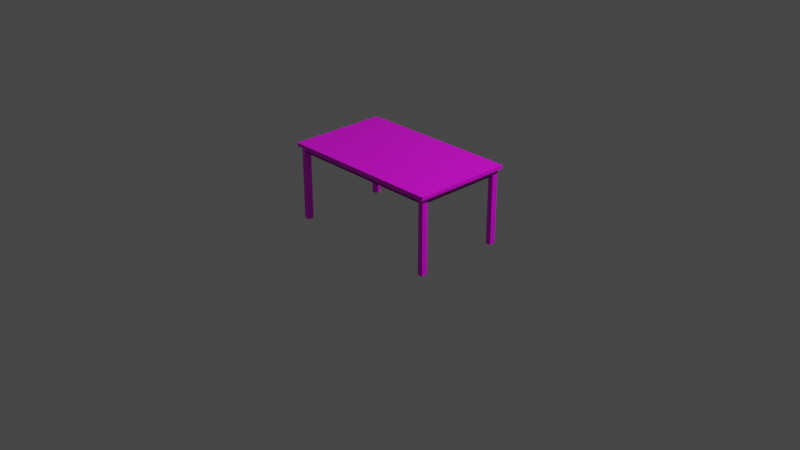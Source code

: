 # Source: table.blend  (saved by Blender 3.1.7; exported with 4.5.12 LTS)
import bpy
from mathutils import Matrix  # noqa: F401  (used for matrix-valued properties, if any)

bpy.ops.wm.read_factory_settings(use_empty=True)
scene = bpy.context.scene
scene.name = 'Scene'

# ---- collections
col_collection = bpy.data.collections.new('Collection'); scene.collection.children.link(col_collection)

# ---- images (referenced by path relative to the original .blend; pixels are not part of the script)
import os
ASSET_DIR = os.environ.get("B2B_ASSET_DIR", "")  # directory of the original .blend (textures are referenced by path, not embedded)
HERE = os.path.dirname(os.path.abspath(__file__))  # packed textures are extracted next to this script under _unpacked/

def load_image(name, relpath, width, height, colorspace="sRGB"):
    """Load a texture the original file referenced (path relative to the .blend, or extracted next to this script)."""
    p = next((c for c in (os.path.join(HERE, relpath), os.path.join(ASSET_DIR, relpath)) if relpath and os.path.exists(c)), "")
    if p:
        img = bpy.data.images.load(p, check_existing=True)
        img.name = name
    else:  # same state as the original file: an image datablock whose file is absent (Cycles renders it pink)
        img = bpy.data.images.new(name, width, height)
        img.source = "FILE"
        img.filepath = "//" + (relpath or name)
    img.colorspace_settings.name = colorspace
    return img
img_wood_jpg = load_image('wood.jpg', 'wood.jpg', 1024, 1024, 'sRGB')

# ---- materials (node trees are filled in below, after node groups)
mat_material = bpy.data.materials.new('Material')
mat_material.alpha_threshold = 0.0
mat_material.use_transparent_shadow = False
mat_material.line_color = (0.0, 0.0, 0.0, 1.0)

# ---- material node trees
mat_material.use_nodes = True; mat_material.node_tree.nodes.clear()
_N = mat_material.node_tree.nodes; _L = mat_material.node_tree.links
n0 = _N.new('ShaderNodeOutputMaterial'); n0.name = 'Material Output'; n0.location = (300, 300)
n1 = _N.new('ShaderNodeBsdfPrincipled'); n1.name = 'Principled BSDF'; n1.location = (10, 300)
n1.distribution = 'GGX'
n1.subsurface_method = 'RANDOM_WALK_SKIN'
n1.inputs[2].default_value = 0.4
n1.inputs[3].default_value = 1.45
n1.inputs[27].default_value = (0.0, 0.0, 0.0, 1.0)
n1.inputs[28].default_value = 1.0
n2 = _N.new('ShaderNodeTexImage'); n2.name = 'Image Texture'; n2.location = (-280, 260)
n2.image = img_wood_jpg
_L.new(n1.outputs[0], n0.inputs[0])
_L.new(n2.outputs[0], n1.inputs[0])
n0.is_active_output = True

# ---- world
world_world = bpy.data.worlds.new('World'); scene.world = world_world
world_world.use_nodes = True; world_world.node_tree.nodes.clear()
_N = world_world.node_tree.nodes; _L = world_world.node_tree.links
n0 = _N.new('ShaderNodeOutputWorld'); n0.name = 'World Output'; n0.location = (300, 300)
n1 = _N.new('ShaderNodeBackground'); n1.name = 'Background'; n1.location = (10, 300)
n1.inputs[0].default_value = (0.05088, 0.05088, 0.05088, 1.0)
_L.new(n1.outputs[0], n0.inputs[0])
n0.is_active_output = True
world_world.color = (0.05088, 0.05088, 0.05088)
world_world.use_sun_shadow = False
world_world.sun_shadow_jitter_overblur = 0.0

# ---- cameras
cam_camera = bpy.data.cameras.new('Camera')
cam_camera.clip_end = 100.0
cam_camera.ortho_scale = 7.314

# ---- lights
light_light = bpy.data.lights.new('Light', 'POINT')
light_light.transmission_factor = 0.0
light_light.energy = 1000.0
light_light.shadow_soft_size = 0.1
light_light.shadow_maximum_resolution = 0.006
light_light.use_absolute_resolution = True

# ---- meshes
me_table = bpy.data.meshes.new('table')
me_table.from_pydata([(1.832, 0.9145, 0.2548), (1.832, 0.9145, 0.2057), (1.832, -0.8855, 0.2548), (1.832, -0.8855, 0.2057), (-1.768, 0.9145, 0.2548), (-1.768, 0.9145, 0.2057), (-1.768, -0.8855, 0.2548), (-1.768, -0.8855, 0.2057), (1.772, 0.9145, 0.2057), (-1.708, 0.9145, 0.2057), (1.772, -0.8855, 0.2548), (-1.708, -0.8855, 0.2548), (-1.708, -0.8855, 0.2057), (1.772, -0.8855, 0.2057), (-1.708, 0.9145, 0.2548), (1.772, 0.9145, 0.2548), (1.714, 0.9145, 0.2057), (-1.65, 0.9145, 0.2057), (1.714, -0.8855, 0.2548), (-1.65, -0.8855, 0.2548), (-1.65, -0.8855, 0.2057), (1.714, -0.8855, 0.2057), (-1.65, 0.9145, 0.2548), (1.714, 0.9145, 0.2548), (-1.768, 0.8545, 0.2057), (-1.768, -0.8255, 0.2057), (1.832, 0.8545, 0.2548), (1.832, -0.8255, 0.2548), (-1.768, -0.8255, 0.2548), (-1.768, 0.8545, 0.2548), (1.832, -0.8255, 0.2057), (1.832, 0.8545, 0.2057), (-1.708, 0.8545, 0.2057), (-1.708, -0.8255, 0.2057), (1.772, 0.8545, 0.2057), (1.772, -0.8255, 0.2057), (1.772, 0.8545, 0.2548), (1.772, -0.8255, 0.2548), (-1.708, 0.8545, 0.2548), (-1.708, -0.8255, 0.2548), (1.714, 0.8545, 0.2548), (1.714, -0.8255, 0.2548), (-1.65, 0.8545, 0.2548), (-1.65, -0.8255, 0.2548), (-1.65, 0.8545, 0.2057), (-1.65, -0.8255, 0.2057), (1.714, 0.8545, 0.2057), (1.714, -0.8255, 0.2057), (-1.768, 0.7985, 0.2057), (-1.768, -0.7695, 0.2057), (1.832, 0.7985, 0.2548), (1.832, -0.7695, 0.2548), (-1.768, -0.7695, 0.2548), (-1.768, 0.7985, 0.2548), (1.832, -0.7695, 0.2057), (1.832, 0.7985, 0.2057), (-1.708, 0.7985, 0.2057), (-1.708, -0.7695, 0.2057), (1.772, 0.7985, 0.2057), (1.772, -0.7695, 0.2057), (1.772, 0.7985, 0.2548), (1.772, -0.7695, 0.2548), (-1.708, 0.7985, 0.2548), (-1.708, -0.7695, 0.2548), (1.714, 0.7985, 0.2548), (1.714, -0.7695, 0.2548), (-1.65, 0.7985, 0.2548), (-1.65, -0.7695, 0.2548), (-1.65, 0.7985, 0.2057), (1.714, 0.7985, 0.2057), (1.714, -0.7695, 0.2057), (-1.768, 0.7462, 0.2057), (-1.768, -0.7172, 0.2057), (1.832, 0.7462, 0.2548), (1.832, -0.7172, 0.2548), (-1.768, -0.7172, 0.2548), (-1.768, 0.7462, 0.2548), (1.832, -0.7172, 0.2057), (1.832, 0.7462, 0.2057), (-1.708, 0.7462, 0.2057), (-1.708, -0.7172, 0.2057), (1.772, 0.7462, 0.2057), (1.772, -0.7172, 0.2057), (1.772, 0.7462, 0.2548), (1.772, -0.7172, 0.2548), (-1.708, 0.7462, 0.2548), (-1.708, -0.7172, 0.2548), (1.714, 0.7462, 0.2548), (1.714, -0.7172, 0.2548), (-1.65, 0.7462, 0.2548), (-1.65, -0.7172, 0.2548), (-1.65, 0.7462, 0.2057), (-1.65, -0.7172, 0.2057), (1.714, 0.7462, 0.2057), (1.714, -0.7172, 0.2057), (1.658, 0.9145, 0.2057), (-1.594, 0.9145, 0.2057), (1.658, -0.8855, 0.2548), (-1.594, -0.8855, 0.2548), (-1.594, -0.8855, 0.2057), (1.658, -0.8855, 0.2057), (-1.594, 0.9145, 0.2548), (1.658, 0.9145, 0.2548), (1.658, 0.8545, 0.2057), (-1.594, 0.8545, 0.2057), (1.658, -0.8255, 0.2057), (-1.594, -0.8255, 0.2057), (-1.594, 0.8545, 0.2548), (1.658, 0.8545, 0.2548), (-1.594, -0.8255, 0.2548), (1.658, -0.8255, 0.2548), (-1.594, 0.7985, 0.2548), (1.658, 0.7985, 0.2548), (-1.594, -0.7695, 0.2548), (1.658, -0.7695, 0.2548), (1.658, 0.7985, 0.2057), (-1.594, 0.7985, 0.2057), (1.658, -0.7695, 0.2057), (-1.594, -0.7695, 0.2057), (1.658, 0.7462, 0.2057), (-1.594, 0.7462, 0.2057), (1.658, -0.7172, 0.2057), (-1.594, -0.7172, 0.2057), (-1.594, 0.7462, 0.2548), (1.658, 0.7462, 0.2548), (-1.594, -0.7172, 0.2548), (1.658, -0.7172, 0.2548), (-1.708, -0.7695, 0.2057), (-1.708, -0.8255, 0.2057), (1.772, -0.7695, 0.2057), (1.772, -0.8255, 0.2057), (-1.65, -0.8255, 0.2057), (1.714, -0.7695, 0.2057), (1.714, -0.8255, 0.2057), (-1.594, 0.8545, 0.2057), (-1.65, 0.8545, 0.2057), (-1.594, -0.8255, 0.2057), (-1.708, 0.8545, 0.2057), (1.772, 0.8545, 0.2057), (1.714, 0.8545, 0.2057), (-1.708, 0.7985, 0.2057), (-1.708, -0.7172, 0.2057), (1.772, 0.7985, 0.2057), (1.772, -0.7172, 0.2057), (-1.65, 0.7985, 0.2057), (-1.65, -0.7172, 0.2057), (1.714, 0.7985, 0.2057), (1.714, -0.7172, 0.2057), (-1.594, 0.7985, 0.2057), (-1.594, -0.7695, 0.2057), (-1.708, 0.7462, 0.2057), (1.772, 0.7462, 0.2057), (-1.65, 0.7462, 0.2057), (1.714, 0.7462, 0.2057), (1.658, 0.8545, 0.2057), (1.658, -0.8255, 0.2057), (1.658, 0.7985, 0.2057), (1.658, -0.7695, 0.2057), (-1.65, -0.7172, 0.2057), (1.714, -0.7172, 0.2057), (1.714, -0.7695, 0.2057), (-1.594, 0.7985, 0.2057), (-1.65, 0.7985, 0.2057), (-1.594, -0.7695, 0.2057), (-1.65, 0.7462, 0.2057), (1.714, 0.7985, 0.2057), (1.714, 0.7462, 0.2057), (-1.594, 0.7462, 0.2057), (-1.594, -0.7172, 0.2057), (1.658, 0.7985, 0.2057), (1.658, -0.7695, 0.2057), (1.658, 0.7462, 0.2057), (1.658, -0.7172, 0.2057), (-1.708, -0.7695, 0.2057), (-1.708, -0.8255, 0.2057), (1.772, -0.7695, 0.2057), (1.772, -0.8255, 0.2057), (-1.65, -0.8255, 0.2057), (1.714, -0.7695, 0.2057), (1.714, -0.8255, 0.2057), (-1.594, 0.8545, 0.2057), (-1.65, 0.8545, 0.2057), (-1.594, -0.8255, 0.2057), (-1.708, 0.8545, 0.2057), (1.772, 0.8545, 0.2057), (1.714, 0.8545, 0.2057), (-1.708, 0.7985, 0.2057), (-1.708, -0.7172, 0.2057), (1.772, 0.7985, 0.2057), (1.772, -0.7172, 0.2057), (-1.65, 0.7985, 0.2057), (-1.65, -0.7172, 0.2057), (1.714, 0.7985, 0.2057), (1.714, -0.7172, 0.2057), (-1.594, 0.7985, 0.2057), (-1.594, -0.7695, 0.2057), (-1.708, 0.7462, 0.2057), (1.772, 0.7462, 0.2057), (-1.65, 0.7462, 0.2057), (1.714, 0.7462, 0.2057), (1.658, 0.8545, 0.2057), (1.658, -0.8255, 0.2057), (1.658, 0.7985, 0.2057), (1.658, -0.7695, 0.2057), (-1.65, -0.7172, 0.1321), (1.714, -0.7172, 0.1321), (1.714, -0.7695, 0.1321), (-1.594, 0.7985, 0.1321), (-1.65, 0.7985, 0.1321), (-1.594, -0.7695, 0.1321), (-1.65, 0.7462, 0.1321), (1.714, 0.7985, 0.1321), (1.714, 0.7462, 0.1321), (-1.594, 0.7462, 0.1321), (-1.594, -0.7172, 0.1321), (1.658, 0.7985, 0.1321), (1.658, -0.7695, 0.1321), (1.658, 0.7462, 0.1321), (1.658, -0.7172, 0.1321), (-1.708, -0.7695, 0.1321), (-1.708, -0.8255, 0.1321), (1.772, -0.7695, 0.1321), (1.772, -0.8255, 0.1321), (-1.65, -0.8255, 0.1321), (1.714, -0.7695, 0.1321), (1.714, -0.8255, 0.1321), (-1.594, 0.8545, 0.1321), (-1.65, 0.8545, 0.1321), (-1.594, -0.8255, 0.1321), (-1.708, 0.8545, 0.1321), (1.772, 0.8545, 0.1321), (1.714, 0.8545, 0.1321), (-1.708, 0.7985, 0.1321), (-1.708, -0.7172, 0.1321), (1.772, 0.7985, 0.1321), (1.772, -0.7172, 0.1321), (-1.65, 0.7985, 0.1321), (-1.65, -0.7172, 0.1321), (1.714, 0.7985, 0.1321), (1.714, -0.7172, 0.1321), (-1.594, 0.7985, 0.1321), (-1.594, -0.7695, 0.1321), (-1.708, 0.7462, 0.1321), (1.772, 0.7462, 0.1321), (-1.65, 0.7462, 0.1321), (1.714, 0.7462, 0.1321), (1.658, 0.8545, 0.1321), (1.658, -0.8255, 0.1321), (1.658, 0.7985, 0.1321), (1.658, -0.7695, 0.1321), (-1.65, -0.7172, -0.7943), (-1.65, -0.7695, -0.7943), (-1.594, -0.7695, -0.7943), (-1.594, -0.7695, -0.7943), (-1.65, -0.7172, -0.7943), (-1.65, -0.7695, -0.7943), (-1.65, -0.7172, -0.7943), (-1.65, -0.7695, -0.7943), (-1.594, -0.7695, -0.7943), (-1.594, -0.7695, -0.8679), (-1.65, -0.7695, -0.8679), (-1.65, -0.7172, -0.7943), (-1.65, -0.7695, -0.7943), (-1.594, -0.7695, -0.7943), (-1.65, -0.7172, -0.8679), (1.714, -0.7172, -0.8679), (1.714, -0.7695, -0.8679), (-1.594, 0.7985, -0.8679), (-1.65, 0.7985, -0.8679), (-1.65, 0.7462, -0.8679), (1.714, 0.7985, -0.8679), (1.714, 0.7462, -0.8679), (-1.594, 0.7462, -0.8679), (-1.594, -0.7172, -0.8679), (1.658, 0.7985, -0.8679), (1.658, -0.7695, -0.8679), (1.658, 0.7462, -0.8679), (1.658, -0.7172, -0.8679), (-1.708, -0.7695, -0.8679), (-1.708, -0.8255, -0.8679), (1.772, -0.7695, -0.8679), (1.772, -0.8255, -0.8679), (-1.65, -0.7695, -0.8679), (-1.65, -0.8255, -0.8679), (1.714, -0.7695, -0.8679), (1.714, -0.8255, -0.8679), (-1.594, 0.8545, -0.8679), (-1.65, 0.8545, -0.8679), (-1.594, -0.8255, -0.8679), (-1.708, 0.8545, -0.8679), (1.772, 0.8545, -0.8679), (1.714, 0.8545, -0.8679), (-1.708, 0.7985, -0.8679), (-1.708, -0.7172, -0.8679), (1.772, 0.7985, -0.8679), (1.772, -0.7172, -0.8679), (-1.65, 0.7985, -0.8679), (-1.65, -0.7172, -0.8679), (1.714, 0.7985, -0.8679), (1.714, -0.7172, -0.8679), (-1.594, 0.7985, -0.8679), (-1.594, -0.7695, -0.8679), (-1.708, 0.7462, -0.8679), (1.772, 0.7462, -0.8679), (-1.65, 0.7462, -0.8679), (1.714, 0.7462, -0.8679), (1.658, 0.8545, -0.8679), (1.658, -0.8255, -0.8679), (1.658, 0.7985, -0.8679), (1.658, -0.7695, -0.8679), (1.772, -0.7172, 0.2057), (1.772, 0.7462, 0.2057), (1.772, -0.7172, 0.1321), (1.772, 0.7462, 0.1321), (-1.708, 0.7462, 0.2057), (-1.708, -0.7172, 0.2057), (-1.708, 0.7462, 0.1321), (-1.708, -0.7172, 0.1321), (1.772, -0.7172, 0.1321), (1.772, -0.7172, 0.2057), (1.772, 0.7462, 0.2057), (1.772, 0.7462, 0.1321), (-1.708, 0.7462, 0.2057), (-1.708, -0.7172, 0.2057), (-1.708, 0.7462, 0.1321), (-1.708, -0.7172, 0.1321), (1.772, -0.7172, 0.1321), (1.772, -0.7172, 0.2057), (1.772, 0.7462, 0.2057), (1.772, 0.7462, 0.1321), (1.772, -0.7172, 0.1321), (1.772, -0.7172, 0.2057), (1.772, 0.7462, 0.2057), (1.772, 0.7462, 0.1321), (1.748, -0.7172, 0.1321), (1.748, -0.7172, 0.2057), (1.748, 0.7462, 0.2057), (1.748, 0.7462, 0.1321), (1.658, -0.8047, 0.2057), (-1.594, -0.8047, 0.2057), (1.658, -0.8047, 0.1321), (-1.594, -0.8047, 0.1321), (-1.683, 0.7462, 0.2057), (-1.683, -0.7172, 0.2057), (-1.683, 0.7462, 0.1321), (-1.683, -0.7172, 0.1321), (1.658, 0.8309, 0.2057), (-1.594, 0.8309, 0.2057), (1.658, 0.8309, 0.1321), (-1.594, 0.8309, 0.1321)], [], [(39, 28, 6, 11), (12, 11, 6, 7), (24, 29, 4, 5), (35, 30, 3, 13), (30, 27, 2, 3), (8, 15, 0, 1), (5, 4, 14, 9), (16, 23, 15, 8), (25, 33, 12, 7), (47, 35, 13, 21), (3, 2, 10, 13), (20, 19, 11, 12), (27, 37, 10, 2), (43, 39, 11, 19), (37, 41, 18, 10), (109, 43, 19, 98), (13, 10, 18, 21), (99, 98, 19, 20), (33, 45, 20, 12), (105, 47, 21, 100), (9, 14, 22, 17), (95, 102, 23, 16), (95, 16, 46, 103), (80, 79, 150, 141), (9, 17, 44, 32), (59, 35, 130, 129), (101, 22, 42, 107), (113, 67, 43, 109), (15, 23, 40, 36), (61, 65, 41, 37), (22, 14, 38, 42), (67, 63, 39, 43), (0, 15, 36, 26), (51, 61, 37, 27), (16, 8, 34, 46), (93, 69, 146, 153), (5, 9, 32, 24), (49, 57, 33, 25), (1, 0, 26, 31), (54, 51, 27, 30), (8, 1, 31, 34), (59, 54, 30, 35), (7, 6, 28, 25), (48, 53, 29, 24), (14, 4, 29, 38), (63, 52, 28, 39), (38, 29, 53, 62), (86, 75, 52, 63), (25, 28, 52, 49), (71, 76, 53, 48), (34, 31, 55, 58), (82, 77, 54, 59), (31, 26, 50, 55), (77, 74, 51, 54), (24, 32, 56, 48), (72, 80, 57, 49), (44, 104, 134, 135), (35, 47, 133, 130), (26, 36, 60, 50), (74, 84, 61, 51), (42, 38, 62, 66), (90, 86, 63, 67), (36, 40, 64, 60), (84, 88, 65, 61), (107, 42, 66, 111), (125, 90, 67, 113), (79, 56, 140, 150), (91, 92, 145, 152), (46, 34, 138, 139), (122, 118, 163, 168), (149, 157, 203, 195), (119, 93, 94, 121), (33, 57, 127, 128), (68, 91, 152, 144), (111, 66, 89, 123), (123, 89, 90, 125), (60, 64, 87, 83), (83, 87, 88, 84), (66, 62, 85, 89), (89, 85, 86, 90), (50, 60, 83, 73), (73, 83, 84, 74), (105, 106, 136, 155), (47, 105, 155, 133), (48, 56, 79, 71), (71, 79, 80, 72), (55, 50, 73, 78), (78, 73, 74, 77), (58, 55, 78, 81), (81, 78, 77, 82), (49, 52, 75, 72), (72, 75, 76, 71), (62, 53, 76, 85), (85, 76, 75, 86), (87, 124, 126, 88), (124, 123, 125, 126), (64, 112, 124, 87), (112, 111, 123, 124), (91, 120, 122, 92), (120, 119, 121, 122), (121, 94, 159, 172), (116, 115, 119, 120), (152, 145, 191, 198), (122, 121, 117, 118), (118, 117, 157, 149), (104, 103, 154, 134), (88, 126, 114, 65), (126, 125, 113, 114), (40, 108, 112, 64), (108, 107, 111, 112), (65, 114, 110, 41), (114, 113, 109, 110), (23, 102, 108, 40), (102, 101, 107, 108), (82, 59, 129, 143), (117, 70, 132, 157), (17, 96, 104, 44), (96, 95, 103, 104), (17, 22, 101, 96), (96, 101, 102, 95), (45, 106, 99, 20), (106, 105, 100, 99), (21, 18, 97, 100), (100, 97, 98, 99), (41, 110, 97, 18), (110, 109, 98, 97), (91, 68, 162, 164), (119, 115, 169, 171), (157, 132, 178, 203), (226, 240, 300, 286), (144, 152, 198, 190), (129, 130, 176, 175), (116, 120, 167, 161), (156, 148, 194, 202), (93, 119, 171, 166), (151, 143, 189, 197), (128, 127, 173, 174), (146, 156, 202, 192), (143, 129, 175, 189), (142, 151, 197, 188), (155, 136, 182, 201), (138, 142, 188, 184), (106, 45, 131, 136), (94, 93, 153, 147), (58, 81, 151, 142), (32, 44, 135, 137), (81, 82, 143, 151), (116, 68, 144, 148), (45, 33, 128, 131), (163, 118, 252, 258), (204, 214, 273, 264), (56, 32, 137, 140), (69, 115, 156, 146), (57, 80, 141, 127), (70, 94, 147, 132), (115, 116, 148, 156), (34, 58, 142, 138), (103, 46, 139, 154), (167, 164, 210, 213), (199, 192, 238, 245), (195, 203, 249, 241), (165, 166, 212, 211), (198, 191, 237, 244), (203, 178, 224, 249), (224, 239, 299, 284), (164, 162, 208, 210), (190, 198, 244, 236), (175, 176, 222, 221), (202, 194, 240, 248), (149, 195, 263, 253), (314, 316, 324, 322), (174, 173, 219, 220), (192, 202, 248, 238), (189, 175, 221, 235), (162, 161, 207, 208), (188, 197, 243, 234), (170, 172, 218, 216), (201, 182, 339, 338), (153, 146, 192, 199), (132, 147, 193, 178), (117, 121, 172, 170), (69, 93, 166, 165), (135, 134, 180, 181), (147, 153, 199, 193), (136, 131, 177, 182), (120, 91, 164, 167), (137, 135, 181, 183), (68, 116, 161, 162), (92, 122, 168, 158), (131, 128, 174, 177), (213, 210, 269, 272), (139, 138, 184, 185), (249, 224, 284, 309), (148, 144, 190, 194), (130, 133, 179, 176), (154, 139, 185, 200), (211, 212, 271, 270), (115, 69, 165, 169), (140, 137, 183, 186), (134, 154, 200, 180), (94, 70, 160, 159), (150, 140, 186, 196), (127, 141, 187, 173), (133, 155, 201, 179), (141, 150, 196, 187), (70, 117, 170, 160), (210, 208, 268, 269), (238, 248, 308, 298), (158, 204, 264, 256), (235, 221, 280, 295), (208, 207, 267, 268), (230, 234, 294, 290), (225, 247, 307, 285), (205, 206, 266, 265), (219, 233, 293, 278), (209, 163, 258, 259), (232, 229, 289, 292), (246, 231, 291, 306), (222, 225, 285, 281), (242, 244, 237, 233), (239, 235, 295, 299), (245, 243, 235, 239), (191, 145, 254, 261), (226, 246, 248, 240), (231, 230, 290, 291), (241, 249, 247, 228), (178, 193, 239, 224), (181, 180, 226, 227), (193, 199, 245, 239), (158, 168, 214, 204), (182, 177, 223, 228), (169, 165, 211, 215), (183, 181, 227, 229), (160, 170, 216, 206), (177, 174, 220, 223), (166, 171, 217, 212), (185, 184, 230, 231), (172, 159, 205, 218), (194, 190, 236, 240), (176, 179, 225, 222), (200, 185, 231, 246), (161, 167, 213, 207), (243, 245, 305, 303), (186, 183, 229, 232), (180, 200, 346, 347), (171, 169, 215, 217), (196, 186, 232, 242), (223, 220, 279, 283), (173, 187, 233, 219), (179, 201, 247, 225), (168, 163, 209, 214), (242, 233, 317, 316), (159, 160, 206, 205), (184, 188, 234, 230), (254, 255, 262, 261), (251, 252, 253, 255), (250, 251, 255, 254), (261, 262, 282, 297), (258, 257, 260, 259), (252, 251, 257, 258), (251, 250, 256, 257), (255, 253, 263, 262), (277, 265, 266, 275), (274, 270, 271, 276), (268, 267, 272, 269), (264, 273, 259, 260), (309, 284, 285, 307), (278, 282, 283, 279), (284, 280, 281, 285), (291, 290, 294, 298), (299, 295, 280, 284), (289, 287, 296, 292), (293, 297, 282, 278), (306, 291, 298, 308), (292, 296, 304, 302), (298, 294, 303, 305), (287, 286, 300, 296), (282, 301, 288, 283), (262, 263, 301, 282), (257, 256, 264, 260), (215, 211, 270, 274), (248, 246, 306, 308), (206, 216, 275, 266), (241, 228, 288, 301), (212, 217, 276, 271), (247, 249, 309, 307), (218, 205, 265, 277), (240, 236, 296, 300), (207, 213, 272, 267), (217, 215, 274, 276), (242, 232, 292, 302), (214, 209, 259, 273), (216, 218, 277, 275), (234, 243, 303, 294), (220, 219, 278, 279), (118, 149, 253, 252), (221, 222, 281, 280), (92, 158, 256, 250), (237, 191, 261, 297), (236, 244, 304, 296), (145, 92, 250, 254), (245, 238, 298, 305), (227, 226, 286, 287), (228, 223, 283, 288), (244, 242, 302, 304), (229, 227, 287, 289), (195, 241, 301, 263), (233, 237, 297, 293), (313, 311, 320, 321), (319, 318, 326, 327), (310, 312, 318, 319), (196, 242, 316, 314), (187, 196, 314, 315), (312, 313, 321, 318), (311, 310, 319, 320), (233, 187, 315, 317), (322, 324, 344, 342), (329, 328, 332, 333), (315, 314, 322, 323), (318, 321, 329, 326), (320, 319, 327, 328), (317, 315, 323, 325), (316, 317, 325, 324), (321, 320, 328, 329), (330, 333, 337, 334), (327, 326, 330, 331), (326, 329, 333, 330), (328, 327, 331, 332), (336, 335, 334, 337), (332, 331, 335, 336), (333, 332, 336, 337), (331, 330, 334, 335), (338, 339, 341, 340), (247, 201, 338, 340), (182, 228, 341, 339), (228, 247, 340, 341), (343, 342, 344, 345), (323, 322, 342, 343), (325, 323, 343, 345), (324, 325, 345, 344), (347, 346, 348, 349), (200, 246, 348, 346), (226, 180, 347, 349), (246, 226, 349, 348)])
_uv = me_table.uv_layers.new(name='UVMap')
_uv.uv.foreach_set('vector', [0.04749, 0.9675, 0.04749, 0.9837, 0.01517, 0.9837, 0.01517, 0.9675, 0.8141, -0.1195, 0.7687, -0.1195, 0.7687, -0.1473, 0.8141, -0.1473, 0.8141, 1.065, 0.7687, 1.065, 0.7687, 1.093, 0.8141, 1.093, 1.573, 0.3903, 1.605, 0.3903, 1.605, 0.3742, 1.573, 0.3742, 0.8141, 0.2885, 0.7687, 0.2885, 0.7687, 0.2607, 0.8141, 0.2607, 0.8141, 1.489, 0.7687, 1.489, 0.7687, 1.517, 0.8141, 1.517, 0.8141, -0.1473, 0.7687, -0.1473, 0.7687, -0.1195, 0.8141, -0.1195, 0.8141, 1.462, 0.7687, 1.462, 0.7687, 1.489, 0.8141, 1.489, -0.3336, 0.3903, -0.3013, 0.3903, -0.3013, 0.3742, -0.3336, 0.3742, 1.542, 0.3903, 1.573, 0.3903, 1.573, 0.3742, 1.542, 0.3742, 0.8141, 1.517, 0.7687, 1.517, 0.7687, 1.489, 0.8141, 1.489, 0.8141, -0.09272, 0.7687, -0.09272, 0.7687, -0.1195, 0.8141, -0.1195, 0.04749, 0.01363, 0.04749, 0.02979, 0.01517, 0.02979, 0.01517, 0.01363, 0.04749, 0.9519, 0.04749, 0.9675, 0.01517, 0.9675, 0.01517, 0.9519, 0.04749, 0.02979, 0.04749, 0.04542, 0.01517, 0.04542, 0.01517, 0.02979, 0.04749, 0.9368, 0.04749, 0.9519, 0.01517, 0.9519, 0.01517, 0.9368, 0.8141, 1.489, 0.7687, 1.489, 0.7687, 1.462, 0.8141, 1.462, 0.8141, -0.0668, 0.7687, -0.0668, 0.7687, -0.09272, 0.8141, -0.09272, -0.3013, 0.3903, -0.27, 0.3903, -0.27, 0.3742, -0.3013, 0.3742, 1.512, 0.3903, 1.542, 0.3903, 1.542, 0.3742, 1.512, 0.3742, 0.8141, -0.1195, 0.7687, -0.1195, 0.7687, -0.09272, 0.8141, -0.09272, 0.8141, 1.437, 0.7687, 1.437, 0.7687, 1.462, 0.8141, 1.462, 0.1386, 1.437, 0.1386, 1.462, 0.194, 1.462, 0.194, 1.437, -0.3013, 0.4195, -0.3013, 0.8139, -0.3013, 0.8139, -0.3013, 0.4195, 0.1386, -0.1195, 0.1386, -0.09272, 0.194, -0.09272, 0.194, -0.1195, 1.573, 0.4054, 1.573, 0.3903, 1.573, 0.3903, 1.573, 0.4054, 0.9846, 0.9368, 0.9846, 0.9519, 0.9523, 0.9519, 0.9523, 0.9368, 0.07765, 0.9368, 0.07765, 0.9519, 0.04749, 0.9519, 0.04749, 0.9368, 0.9846, 0.02979, 0.9846, 0.04542, 0.9523, 0.04542, 0.9523, 0.02979, 0.07765, 0.02979, 0.07765, 0.04542, 0.04749, 0.04542, 0.04749, 0.02979, 0.9846, 0.9519, 0.9846, 0.9675, 0.9523, 0.9675, 0.9523, 0.9519, 0.07765, 0.9519, 0.07765, 0.9675, 0.04749, 0.9675, 0.04749, 0.9519, 0.9846, 0.01363, 0.9846, 0.02979, 0.9523, 0.02979, 0.9523, 0.01363, 0.07765, 0.01363, 0.07765, 0.02979, 0.04749, 0.02979, 0.04749, 0.01363, 0.1386, 1.462, 0.1386, 1.489, 0.194, 1.489, 0.194, 1.462, 1.542, 0.8139, 1.542, 0.8279, 1.542, 0.8279, 1.542, 0.8139, 0.1386, -0.1473, 0.1386, -0.1195, 0.194, -0.1195, 0.194, -0.1473, -0.3336, 0.4054, -0.3013, 0.4054, -0.3013, 0.3903, -0.3336, 0.3903, 0.8141, 1.093, 0.7687, 1.093, 0.7687, 1.065, 0.8141, 1.065, 0.8141, 0.3144, 0.7687, 0.3144, 0.7687, 0.2885, 0.8141, 0.2885, 0.1386, 1.489, 0.1386, 1.517, 0.194, 1.517, 0.194, 1.489, 1.573, 0.4054, 1.605, 0.4054, 1.605, 0.3903, 1.573, 0.3903, 0.8141, 0.2607, 0.7687, 0.2607, 0.7687, 0.2885, 0.8141, 0.2885, 0.8141, 1.039, 0.7687, 1.039, 0.7687, 1.065, 0.8141, 1.065, 0.9846, 0.9675, 0.9846, 0.9837, 0.9523, 0.9837, 0.9523, 0.9675, 0.07765, 0.9675, 0.07765, 0.9837, 0.04749, 0.9837, 0.04749, 0.9675, 0.9523, 0.9675, 0.9523, 0.9837, 0.9221, 0.9837, 0.9221, 0.9675, 0.1058, 0.9675, 0.1058, 0.9837, 0.07765, 0.9837, 0.07765, 0.9675, 0.8141, 0.2885, 0.7687, 0.2885, 0.7687, 0.3144, 0.8141, 0.3144, 0.8141, 1.015, 0.7687, 1.015, 0.7687, 1.039, 0.8141, 1.039, 1.573, 0.843, 1.605, 0.843, 1.605, 0.8279, 1.573, 0.8279, 1.573, 0.4195, 1.605, 0.4195, 1.605, 0.4054, 1.573, 0.4054, 0.8141, 1.065, 0.7687, 1.065, 0.7687, 1.039, 0.8141, 1.039, 0.8141, 0.3385, 0.7687, 0.3385, 0.7687, 0.3144, 0.8141, 0.3144, -0.3336, 0.843, -0.3013, 0.843, -0.3013, 0.8279, -0.3336, 0.8279, -0.3336, 0.4195, -0.3013, 0.4195, -0.3013, 0.4054, -0.3336, 0.4054, -0.27, 0.843, -0.2398, 0.843, -0.2398, 0.843, -0.27, 0.843, 1.573, 0.3903, 1.542, 0.3903, 1.542, 0.3903, 1.573, 0.3903, 0.9523, 0.01363, 0.9523, 0.02979, 0.9221, 0.02979, 0.9221, 0.01363, 0.1058, 0.01363, 0.1058, 0.02979, 0.07765, 0.02979, 0.07765, 0.01363, 0.9523, 0.9519, 0.9523, 0.9675, 0.9221, 0.9675, 0.9221, 0.9519, 0.1058, 0.9519, 0.1058, 0.9675, 0.07765, 0.9675, 0.07765, 0.9519, 0.9523, 0.02979, 0.9523, 0.04542, 0.9221, 0.04542, 0.9221, 0.02979, 0.1058, 0.02979, 0.1058, 0.04542, 0.07765, 0.04542, 0.07765, 0.02979, 0.9523, 0.9368, 0.9523, 0.9519, 0.9221, 0.9519, 0.9221, 0.9368, 0.1058, 0.9368, 0.1058, 0.9519, 0.07765, 0.9519, 0.07765, 0.9368, -0.3013, 0.8139, -0.3013, 0.8279, -0.3013, 0.8279, -0.3013, 0.8139, -0.27, 0.8139, -0.27, 0.4195, -0.27, 0.4195, -0.27, 0.8139, 1.542, 0.843, 1.573, 0.843, 1.573, 0.843, 1.542, 0.843, -0.2398, 0.4195, -0.2398, 0.4054, -0.2398, 0.4054, -0.2398, 0.4195, -0.2398, 0.4054, 1.512, 0.4054, 1.512, 0.4054, -0.2398, 0.4054, 1.512, 0.8139, 1.542, 0.8139, 1.542, 0.4195, 1.512, 0.4195, -0.3013, 0.3903, -0.3013, 0.4054, -0.3013, 0.4054, -0.3013, 0.3903, -0.27, 0.8279, -0.27, 0.8139, -0.27, 0.8139, -0.27, 0.8279, 0.9221, 0.9368, 0.9221, 0.9519, 0.894, 0.9519, 0.894, 0.9368, 0.894, 0.9368, 0.894, 0.9519, 0.1058, 0.9519, 0.1058, 0.9368, 0.9221, 0.02979, 0.9221, 0.04542, 0.894, 0.04542, 0.894, 0.02979, 0.894, 0.02979, 0.894, 0.04542, 0.1058, 0.04542, 0.1058, 0.02979, 0.9221, 0.9519, 0.9221, 0.9675, 0.894, 0.9675, 0.894, 0.9519, 0.894, 0.9519, 0.894, 0.9675, 0.1058, 0.9675, 0.1058, 0.9519, 0.9221, 0.01363, 0.9221, 0.02979, 0.894, 0.02979, 0.894, 0.01363, 0.894, 0.01363, 0.894, 0.02979, 0.1058, 0.02979, 0.1058, 0.01363, 1.512, 0.3903, -0.2398, 0.3903, -0.2398, 0.3903, 1.512, 0.3903, 1.542, 0.3903, 1.512, 0.3903, 1.512, 0.3903, 1.542, 0.3903, -0.3336, 0.8279, -0.3013, 0.8279, -0.3013, 0.8139, -0.3336, 0.8139, -0.3336, 0.8139, -0.3013, 0.8139, -0.3013, 0.4195, -0.3336, 0.4195, 0.8141, 1.039, 0.7687, 1.039, 0.7687, 1.015, 0.8141, 1.015, 0.8141, 1.015, 0.7687, 1.015, 0.7687, 0.3385, 0.8141, 0.3385, 1.573, 0.8279, 1.605, 0.8279, 1.605, 0.8139, 1.573, 0.8139, 1.573, 0.8139, 1.605, 0.8139, 1.605, 0.4195, 1.573, 0.4195, 0.8141, 0.3144, 0.7687, 0.3144, 0.7687, 0.3385, 0.8141, 0.3385, 0.8141, 0.3385, 0.7687, 0.3385, 0.7687, 1.015, 0.8141, 1.015, 0.9221, 0.9675, 0.9221, 0.9837, 0.894, 0.9837, 0.894, 0.9675, 0.894, 0.9675, 0.894, 0.9837, 0.1058, 0.9837, 0.1058, 0.9675, 0.894, 0.04542, 0.894, 0.06053, 0.1058, 0.06053, 0.1058, 0.04542, 0.894, 0.06053, 0.894, 0.9368, 0.1058, 0.9368, 0.1058, 0.06053, 0.9221, 0.04542, 0.9221, 0.06053, 0.894, 0.06053, 0.894, 0.04542, 0.9221, 0.06053, 0.9221, 0.9368, 0.894, 0.9368, 0.894, 0.06053, -0.27, 0.8139, -0.2398, 0.8139, -0.2398, 0.4195, -0.27, 0.4195, -0.2398, 0.8139, 1.512, 0.8139, 1.512, 0.4195, -0.2398, 0.4195, 1.512, 0.4195, 1.542, 0.4195, 1.542, 0.4195, 1.512, 0.4195, -0.2398, 0.8279, 1.512, 0.8279, 1.512, 0.8139, -0.2398, 0.8139, -0.27, 0.8139, -0.27, 0.4195, -0.27, 0.4195, -0.27, 0.8139, -0.2398, 0.4195, 1.512, 0.4195, 1.512, 0.4054, -0.2398, 0.4054, -0.2398, 0.4054, 1.512, 0.4054, 1.512, 0.4054, -0.2398, 0.4054, -0.2398, 0.843, 1.512, 0.843, 1.512, 0.843, -0.2398, 0.843, 0.1058, 0.04542, 0.1058, 0.06053, 0.07765, 0.06053, 0.07765, 0.04542, 0.1058, 0.06053, 0.1058, 0.9368, 0.07765, 0.9368, 0.07765, 0.06053, 0.9523, 0.04542, 0.9523, 0.06053, 0.9221, 0.06053, 0.9221, 0.04542, 0.9523, 0.06053, 0.9523, 0.9368, 0.9221, 0.9368, 0.9221, 0.06053, 0.07765, 0.04542, 0.07765, 0.06053, 0.04749, 0.06053, 0.04749, 0.04542, 0.07765, 0.06053, 0.07765, 0.9368, 0.04749, 0.9368, 0.04749, 0.06053, 0.9846, 0.04542, 0.9846, 0.06053, 0.9523, 0.06053, 0.9523, 0.04542, 0.9846, 0.06053, 0.9846, 0.9368, 0.9523, 0.9368, 0.9523, 0.06053, 1.573, 0.4195, 1.573, 0.4054, 1.573, 0.4054, 1.573, 0.4195, 1.512, 0.4054, 1.542, 0.4054, 1.542, 0.4054, 1.512, 0.4054, 0.1386, -0.09272, 0.1386, -0.0668, 0.194, -0.0668, 0.194, -0.09272, 0.1386, -0.0668, 0.1386, 1.437, 0.194, 1.437, 0.194, -0.0668, 0.8141, -0.09272, 0.7687, -0.09272, 0.7687, -0.0668, 0.8141, -0.0668, 0.8141, -0.0668, 0.7687, -0.0668, 0.7687, 1.437, 0.8141, 1.437, -0.27, 0.3903, -0.2398, 0.3903, -0.2398, 0.3742, -0.27, 0.3742, -0.2398, 0.3903, 1.512, 0.3903, 1.512, 0.3742, -0.2398, 0.3742, 0.8141, 1.462, 0.7687, 1.462, 0.7687, 1.437, 0.8141, 1.437, 0.8141, 1.437, 0.7687, 1.437, 0.7687, -0.0668, 0.8141, -0.0668, 0.04749, 0.04542, 0.04749, 0.06053, 0.01517, 0.06053, 0.01517, 0.04542, 0.04749, 0.06053, 0.04749, 0.9368, 0.01517, 0.9368, 0.01517, 0.06053, -0.27, 0.8139, -0.27, 0.8279, -0.27, 0.8279, -0.27, 0.8139, 1.512, 0.8139, 1.512, 0.8279, 1.512, 0.8279, 1.512, 0.8139, 1.512, 0.4054, 1.542, 0.4054, 1.542, 0.4054, 1.512, 0.4054, 1.079, 0.6424, 1.049, 0.6424, 1.049, 0.3729, 1.079, 0.3729, -0.27, 0.8279, -0.27, 0.8139, -0.27, 0.8139, -0.27, 0.8279, 1.573, 0.4054, 1.573, 0.3903, 1.573, 0.3903, 1.573, 0.4054, -0.2398, 0.8279, -0.2398, 0.8139, -0.2398, 0.8139, -0.2398, 0.8279, 1.512, 0.8279, -0.2398, 0.8279, -0.2398, 0.8279, 1.512, 0.8279, 1.542, 0.8139, 1.512, 0.8139, 1.512, 0.8139, 1.542, 0.8139, 1.573, 0.8139, 1.573, 0.4195, 1.573, 0.4195, 1.573, 0.8139, -0.3013, 0.3903, -0.3013, 0.4054, -0.3013, 0.4054, -0.3013, 0.3903, 1.542, 0.8279, 1.512, 0.8279, 1.512, 0.8279, 1.542, 0.8279, 1.573, 0.4195, 1.573, 0.4054, 1.573, 0.4054, 1.573, 0.4195, 1.573, 0.8279, 1.573, 0.8139, 1.573, 0.8139, 1.573, 0.8279, 1.512, 0.3903, -0.2398, 0.3903, -0.2398, 0.3903, 1.512, 0.3903, 1.573, 0.843, 1.573, 0.8279, 1.573, 0.8279, 1.573, 0.843, -0.2398, 0.3903, -0.27, 0.3903, -0.27, 0.3903, -0.2398, 0.3903, 1.542, 0.4195, 1.542, 0.8139, 1.542, 0.8139, 1.542, 0.4195, 1.573, 0.8279, 1.573, 0.8139, 1.573, 0.8139, 1.573, 0.8279, -0.3013, 0.843, -0.27, 0.843, -0.27, 0.843, -0.3013, 0.843, 1.573, 0.8139, 1.573, 0.4195, 1.573, 0.4195, 1.573, 0.8139, -0.2398, 0.8279, -0.27, 0.8279, -0.27, 0.8279, -0.2398, 0.8279, -0.27, 0.3903, -0.3013, 0.3903, -0.3013, 0.3903, -0.27, 0.3903, -0.2398, 0.4054, -0.2398, 0.4054, -0.2398, 0.4054, -0.2398, 0.4054, -0.27, 0.6424, -0.2398, 0.6424, -0.2398, 0.3729, -0.27, 0.3729, -0.3013, 0.8279, -0.3013, 0.843, -0.3013, 0.843, -0.3013, 0.8279, 1.542, 0.8279, 1.512, 0.8279, 1.512, 0.8279, 1.542, 0.8279, -0.3013, 0.4054, -0.3013, 0.4195, -0.3013, 0.4195, -0.3013, 0.4054, 1.542, 0.4054, 1.542, 0.4195, 1.542, 0.4195, 1.542, 0.4054, 1.512, 0.8279, -0.2398, 0.8279, -0.2398, 0.8279, 1.512, 0.8279, 1.573, 0.843, 1.573, 0.8279, 1.573, 0.8279, 1.573, 0.843, 1.512, 0.843, 1.542, 0.843, 1.542, 0.843, 1.512, 0.843, -0.2398, 0.6622, -0.27, 0.6622, -0.27, 0.6424, -0.2398, 0.6424, 1.021, 0.6622, 1.049, 0.6622, 1.049, 0.6424, 1.021, 0.6424, -0.2398, 0.6622, 1.512, 0.6622, 1.512, 0.6424, -0.2398, 0.6424, 1.049, 0.6622, 1.021, 0.6622, 1.021, 0.6424, 1.049, 0.6424, 1.021, 0.6622, 0.2324, 0.6622, 0.2324, 0.6424, 1.021, 0.6424, 1.512, 0.6622, 1.542, 0.6622, 1.542, 0.6424, 1.512, 0.6424, 0.2042, 0.6424, 0.2324, 0.6424, 0.2324, 0.3729, 0.2042, 0.3729, 1.021, 0.6622, 1.049, 0.6622, 1.049, 0.6424, 1.021, 0.6424, 1.049, 0.6622, 1.021, 0.6622, 1.021, 0.6424, 1.049, 0.6424, 0.2042, 0.6622, 0.174, 0.6622, 0.174, 0.6424, 0.2042, 0.6424, 1.512, 0.6622, -0.2398, 0.6622, -0.2398, 0.6424, 1.512, 0.6424, -0.2398, 0.4054, -0.2398, 0.4054, -0.2398, 0.4054, -0.2398, 0.4054, 1.021, 0.6622, 1.021, 0.6424, 1.021, 0.6424, 1.021, 0.6622, 0.174, 0.6622, 0.2042, 0.6622, 0.2042, 0.6424, 0.174, 0.6424, 1.542, 0.6622, 1.512, 0.6622, 1.512, 0.6424, 1.542, 0.6424, 0.2324, 0.6622, 0.2042, 0.6622, 0.2042, 0.6424, 0.2324, 0.6424, -0.27, 0.6622, -0.2398, 0.6622, -0.2398, 0.6424, -0.27, 0.6424, 1.049, 0.6622, 1.021, 0.6622, 1.021, 0.6424, 1.049, 0.6424, 0.2042, 0.6622, 0.2324, 0.6622, 0.2324, 0.6424, 0.2042, 0.6424, 1.512, 0.3903, -0.2398, 0.3903, -0.2398, 0.3903, 1.512, 0.3903, 1.542, 0.8139, 1.542, 0.8279, 1.542, 0.8279, 1.542, 0.8139, 1.542, 0.4054, 1.542, 0.4195, 1.542, 0.4195, 1.542, 0.4054, 1.512, 0.4054, 1.512, 0.4195, 1.512, 0.4195, 1.512, 0.4054, 1.542, 0.8279, 1.542, 0.8139, 1.542, 0.8139, 1.542, 0.8279, -0.27, 0.843, -0.2398, 0.843, -0.2398, 0.843, -0.27, 0.843, 1.542, 0.4195, 1.542, 0.8139, 1.542, 0.8139, 1.542, 0.4195, -0.2398, 0.3903, -0.27, 0.3903, -0.27, 0.3903, -0.2398, 0.3903, -0.2398, 0.8139, -0.27, 0.8139, -0.27, 0.8139, -0.2398, 0.8139, -0.3013, 0.843, -0.27, 0.843, -0.27, 0.843, -0.3013, 0.843, -0.27, 0.8279, -0.2398, 0.8279, -0.2398, 0.8279, -0.27, 0.8279, -0.27, 0.4195, -0.2398, 0.4195, -0.2398, 0.4195, -0.27, 0.4195, -0.27, 0.3903, -0.3013, 0.3903, -0.3013, 0.3903, -0.27, 0.3903, -0.2398, 0.6424, -0.27, 0.6424, -0.27, 0.3729, -0.2398, 0.3729, 1.542, 0.843, 1.573, 0.843, 1.573, 0.843, 1.542, 0.843, 1.512, 0.6424, 1.542, 0.6424, 1.542, 0.3729, 1.512, 0.3729, -0.2398, 0.8279, -0.27, 0.8279, -0.27, 0.8279, -0.2398, 0.8279, 1.573, 0.3903, 1.542, 0.3903, 1.542, 0.3903, 1.573, 0.3903, 1.512, 0.843, 1.542, 0.843, 1.542, 0.843, 1.512, 0.843, 1.049, 0.6424, 1.021, 0.6424, 1.021, 0.3729, 1.049, 0.3729, 1.512, 0.8279, 1.542, 0.8279, 1.542, 0.8279, 1.512, 0.8279, -0.3013, 0.8279, -0.3013, 0.843, -0.3013, 0.843, -0.3013, 0.8279, -0.2398, 0.843, 1.512, 0.843, 1.512, 0.843, -0.2398, 0.843, 1.542, 0.4195, 1.542, 0.4054, 1.542, 0.4054, 1.542, 0.4195, -0.3013, 0.8139, -0.3013, 0.8279, -0.3013, 0.8279, -0.3013, 0.8139, -0.3013, 0.4054, -0.3013, 0.4195, -0.3013, 0.4195, -0.3013, 0.4054, 1.542, 0.3903, 1.512, 0.3903, 1.512, 0.3903, 1.542, 0.3903, -0.3013, 0.4195, -0.3013, 0.8139, -0.3013, 0.8139, -0.3013, 0.4195, 1.542, 0.4054, 1.512, 0.4054, 1.512, 0.4054, 1.542, 0.4054, 1.021, 0.6424, 1.049, 0.6424, 1.049, 0.3729, 1.021, 0.3729, 1.542, 0.6424, 1.512, 0.6424, 1.512, 0.3729, 1.542, 0.3729, -0.27, 0.4195, -0.27, 0.4195, -0.27, 0.4195, -0.27, 0.4195, 0.2324, 0.6424, 0.2042, 0.6424, 0.2042, 0.3729, 0.2324, 0.3729, -0.27, 0.6424, -0.2398, 0.6424, -0.2398, 0.3729, -0.27, 0.3729, 1.079, 0.6424, 1.049, 0.6424, 1.049, 0.3729, 1.079, 0.3729, 1.542, 0.6424, 1.512, 0.6424, 1.512, 0.3729, 1.542, 0.3729, 0.2324, 0.6424, 0.2042, 0.6424, 0.2042, 0.3729, 0.2324, 0.3729, 0.2042, 0.6424, 0.2324, 0.6424, 0.2324, 0.3729, 0.2042, 0.3729, -0.2398, 0.4054, -0.2398, 0.4054, -0.2398, 0.4054, -0.2398, 0.4054, 1.049, 0.6424, 1.079, 0.6424, 1.079, 0.3729, 1.049, 0.3729, 1.512, 0.6424, 1.542, 0.6424, 1.542, 0.3729, 1.512, 0.3729, 1.573, 0.6424, 1.542, 0.6424, 1.542, 0.3729, 1.573, 0.3729, -0.3013, 0.8139, -0.27, 0.8139, -0.27, 0.4195, -0.3013, 0.4195, 1.542, 0.6424, 1.573, 0.6424, 1.573, 0.3729, 1.542, 0.3729, 1.542, 0.8139, 1.573, 0.8139, 1.573, 0.4195, 1.542, 0.4195, -0.27, 0.4195, -0.27, 0.4195, -0.27, 0.4195, -0.27, 0.4195, -0.2398, 0.843, 1.512, 0.843, 1.512, 0.8279, -0.2398, 0.8279, 1.542, 0.6424, 1.573, 0.6424, 1.573, 0.3729, 1.542, 0.3729, -0.2398, 0.4054, 1.512, 0.4054, 1.512, 0.3903, -0.2398, 0.3903, 0.2042, 0.6622, 0.2324, 0.6622, 0.2324, 0.6424, 0.2042, 0.6424, -0.27, 0.6622, -0.2398, 0.6622, -0.2398, 0.6424, -0.27, 0.6424, 0.2324, 0.6622, 1.021, 0.6622, 1.021, 0.6424, 0.2324, 0.6424, -0.27, 0.6622, -0.2398, 0.6622, -0.2398, 0.6424, -0.27, 0.6424, -0.2398, 0.6622, -0.27, 0.6622, -0.27, 0.6424, -0.2398, 0.6424, 1.512, 0.6622, 1.542, 0.6622, 1.542, 0.6424, 1.512, 0.6424, -0.3013, 0.6622, -0.27, 0.6622, -0.27, 0.6424, -0.3013, 0.6424, 1.542, 0.6622, 1.512, 0.6622, 1.512, 0.6424, 1.542, 0.6424, -0.27, 0.6622, -0.3013, 0.6622, -0.3013, 0.6424, -0.27, 0.6424, 1.542, 0.6622, 1.512, 0.6622, 1.512, 0.6424, 1.542, 0.6424, 1.542, 0.6622, 1.573, 0.6622, 1.573, 0.6424, 1.542, 0.6424, 1.512, 0.6622, 1.542, 0.6622, 1.542, 0.6424, 1.512, 0.6424, -0.2398, 0.6622, -0.27, 0.6622, -0.27, 0.6424, -0.2398, 0.6424, 1.573, 0.6622, 1.542, 0.6622, 1.542, 0.6424, 1.573, 0.6424, 1.512, 0.6622, 1.542, 0.6622, 1.542, 0.6424, 1.512, 0.6424, 1.049, 0.6622, 1.021, 0.6622, 1.021, 0.6424, 1.049, 0.6424, 1.573, 0.6424, 1.542, 0.6424, 1.542, 0.3729, 1.573, 0.3729, 1.049, 0.6622, 1.079, 0.6622, 1.079, 0.6424, 1.049, 0.6424, -0.2398, 0.843, 1.512, 0.843, 1.512, 0.843, -0.2398, 0.843, 1.021, 0.6622, 1.049, 0.6622, 1.049, 0.6424, 1.021, 0.6424, 1.021, 0.6622, 1.049, 0.6622, 1.049, 0.6424, 1.021, 0.6424, -0.27, 0.6424, -0.3013, 0.6424, -0.3013, 0.3729, -0.27, 0.3729, 0.2042, 0.6622, 0.2324, 0.6622, 0.2324, 0.6424, 0.2042, 0.6424, 1.542, 0.6622, 1.512, 0.6622, 1.512, 0.6424, 1.542, 0.6424, 0.2324, 0.6622, 0.2042, 0.6622, 0.2042, 0.6424, 0.2324, 0.6424, -0.3013, 0.8139, -0.3013, 0.4195, -0.3013, 0.4195, -0.3013, 0.8139, 0.2324, 0.6622, 0.2042, 0.6622, 0.2042, 0.6424, 0.2324, 0.6424, 1.079, 0.6622, 1.049, 0.6622, 1.049, 0.6424, 1.079, 0.6424, -0.27, 0.4195, -0.27, 0.4054, -0.27, 0.4054, -0.27, 0.4195, -0.27, 0.4054, -0.2398, 0.4054, -0.2398, 0.4054, -0.27, 0.4054, -0.27, 0.4195, -0.27, 0.4054, -0.27, 0.4054, -0.27, 0.4195, 0.2324, 0.3928, 0.2042, 0.3928, 0.2042, 0.3729, 0.2324, 0.3729, -0.2398, 0.3928, -0.27, 0.3928, -0.27, 0.3729, -0.2398, 0.3729, -0.2398, 0.4054, -0.27, 0.4054, -0.27, 0.4054, -0.2398, 0.4054, -0.27, 0.4054, -0.27, 0.4195, -0.27, 0.4195, -0.27, 0.4054, -0.27, 0.4054, -0.2398, 0.4054, -0.2398, 0.4054, -0.27, 0.4054, 1.512, 0.4195, 1.542, 0.4195, 1.542, 0.4054, 1.512, 0.4054, 1.512, 0.8279, 1.542, 0.8279, 1.542, 0.8139, 1.512, 0.8139, -0.27, 0.8279, -0.2398, 0.8279, -0.2398, 0.8139, -0.27, 0.8139, -0.27, 0.4195, -0.2398, 0.4195, -0.2398, 0.4054, -0.27, 0.4054, 1.512, 0.4054, 1.542, 0.4054, 1.542, 0.3903, 1.512, 0.3903, -0.3013, 0.4054, -0.27, 0.4054, -0.27, 0.3903, -0.3013, 0.3903, 1.542, 0.4054, 1.573, 0.4054, 1.573, 0.3903, 1.542, 0.3903, 1.542, 0.843, 1.573, 0.843, 1.573, 0.8279, 1.542, 0.8279, 1.542, 0.4195, 1.573, 0.4195, 1.573, 0.4054, 1.542, 0.4054, -0.3013, 0.843, -0.27, 0.843, -0.27, 0.8279, -0.3013, 0.8279, -0.3013, 0.4195, -0.27, 0.4195, -0.27, 0.4054, -0.3013, 0.4054, 1.512, 0.843, 1.542, 0.843, 1.542, 0.8279, 1.512, 0.8279, -0.3013, 0.8279, -0.27, 0.8279, -0.27, 0.8139, -0.3013, 0.8139, 1.542, 0.8279, 1.573, 0.8279, 1.573, 0.8139, 1.542, 0.8139, -0.27, 0.843, -0.2398, 0.843, -0.2398, 0.8279, -0.27, 0.8279, -0.27, 0.4054, -0.2398, 0.4054, -0.2398, 0.3903, -0.27, 0.3903, -0.27, 0.3928, -0.2398, 0.3928, -0.2398, 0.3729, -0.27, 0.3729, 0.2042, 0.3928, 0.2324, 0.3928, 0.2324, 0.3729, 0.2042, 0.3729, 1.512, 0.6424, 1.542, 0.6424, 1.542, 0.3729, 1.512, 0.3729, 1.049, 0.6424, 1.079, 0.6424, 1.079, 0.3729, 1.049, 0.3729, 1.542, 0.6424, 1.512, 0.6424, 1.512, 0.3729, 1.542, 0.3729, 0.2042, 0.6424, 0.174, 0.6424, 0.174, 0.3729, 0.2042, 0.3729, 1.542, 0.6424, 1.512, 0.6424, 1.512, 0.3729, 1.542, 0.3729, 0.174, 0.6424, 0.2042, 0.6424, 0.2042, 0.3729, 0.174, 0.3729, 1.512, 0.6424, 1.542, 0.6424, 1.542, 0.3729, 1.512, 0.3729, -0.2398, 0.6424, -0.27, 0.6424, -0.27, 0.3729, -0.2398, 0.3729, 1.049, 0.6424, 1.021, 0.6424, 1.021, 0.3729, 1.049, 0.3729, 1.021, 0.6424, 1.049, 0.6424, 1.049, 0.3729, 1.021, 0.3729, 1.021, 0.6424, 1.049, 0.6424, 1.049, 0.3729, 1.021, 0.3729, 0.2324, 0.6424, 0.2042, 0.6424, 0.2042, 0.3729, 0.2324, 0.3729, 0.2042, 0.6424, 0.2324, 0.6424, 0.2324, 0.3729, 0.2042, 0.3729, 1.049, 0.6424, 1.021, 0.6424, 1.021, 0.3729, 1.049, 0.3729, 0.174, 0.6424, 0.2042, 0.6424, 0.2042, 0.3729, 0.174, 0.3729, -0.2398, 0.4054, -0.2398, 0.4054, -0.2398, 0.4054, -0.2398, 0.4054, 0.2042, 0.6424, 0.174, 0.6424, 0.174, 0.3729, 0.2042, 0.3729, -0.27, 0.4195, -0.27, 0.4195, -0.27, 0.4195, -0.27, 0.4195, -0.27, 0.4195, -0.27, 0.4195, -0.27, 0.4195, -0.27, 0.4195, 1.049, 0.6424, 1.021, 0.6424, 1.021, 0.3729, 1.049, 0.3729, -0.27, 0.4195, -0.27, 0.4195, -0.27, 0.4195, -0.27, 0.4195, 1.021, 0.6424, 1.049, 0.6424, 1.049, 0.3729, 1.021, 0.3729, -0.27, 0.6424, -0.2398, 0.6424, -0.2398, 0.3729, -0.27, 0.3729, -0.2398, 0.6424, -0.27, 0.6424, -0.27, 0.3729, -0.2398, 0.3729, -0.27, 0.6424, -0.3013, 0.6424, -0.3013, 0.3729, -0.27, 0.3729, -0.3013, 0.6424, -0.27, 0.6424, -0.27, 0.3729, -0.3013, 0.3729, -0.2398, 0.4054, -0.2398, 0.4054, -0.2398, 0.4054, -0.2398, 0.4054, -0.3013, 0.6424, -0.27, 0.6424, -0.27, 0.3729, -0.3013, 0.3729, 0.0, 0.0, 0.0, 0.0, 0.0, 0.0, 0.0, 0.0, 0.0, 0.0, 0.0, 0.0, 0.0, 0.0, 0.0, 0.0, 0.0, 0.0, 0.0, 0.0, 0.0, 0.0, 0.0, 0.0, 1.021, 0.6622, 1.021, 0.6424, 1.021, 0.6424, 1.021, 0.6622, -0.3013, 0.4195, -0.3013, 0.8139, -0.3013, 0.8139, -0.3013, 0.4195, 0.0, 0.0, 0.0, 0.0, 0.0, 0.0, 0.0, 0.0, 0.0, 0.0, 0.0, 0.0, 0.0, 0.0, 0.0, 0.0, 0.2324, 0.6424, 0.2324, 0.6622, 0.2324, 0.6622, 0.2324, 0.6424, 1.021, 0.6622, 1.021, 0.6424, 1.021, 0.6424, 1.021, 0.6622, 0.0, 0.0, 0.0, 0.0, 0.0, 0.0, 0.0, 0.0, -0.3013, 0.4195, -0.3013, 0.8139, -0.3013, 0.8139, -0.3013, 0.4195, 0.0, 0.0, 0.0, 0.0, 0.0, 0.0, 0.0, 0.0, 0.0, 0.0, 0.0, 0.0, 0.0, 0.0, 0.0, 0.0, 0.2324, 0.6424, 0.2324, 0.6622, 0.2324, 0.6622, 0.2324, 0.6424, -0.3013, 0.8139, -0.3013, 0.4195, -0.3013, 0.4195, -0.3013, 0.8139, 0.0, 0.0, 0.0, 0.0, 0.0, 0.0, 0.0, 0.0, 0.0, 0.0, 0.0, 0.0, 0.0, 0.0, 0.0, 0.0, 0.0, 0.0, 0.0, 0.0, 0.0, 0.0, 0.0, 0.0, 0.0, 0.0, 0.0, 0.0, 0.0, 0.0, 0.0, 0.0, 0.0, 0.0, 0.0, 0.0, 0.0, 0.0, 0.0, 0.0, 1.021, 0.6622, 0.2324, 0.6622, 0.2324, 0.6424, 1.021, 0.6424, 0.0, 0.0, 0.0, 0.0, 0.0, 0.0, 0.0, 0.0, 0.0, 0.0, 0.0, 0.0, 0.0, 0.0, 0.0, 0.0, 0.0, 0.0, 0.0, 0.0, 0.0, 0.0, 0.0, 0.0, 1.512, 0.6622, -0.2398, 0.6622, -0.2398, 0.6424, 1.512, 0.6424, 1.512, 0.6424, 1.512, 0.6622, 1.512, 0.6622, 1.512, 0.6424, -0.2398, 0.6622, -0.2398, 0.6424, -0.2398, 0.6424, -0.2398, 0.6622, -0.2398, 0.3903, 1.512, 0.3903, 1.512, 0.3903, -0.2398, 0.3903, 0.2324, 0.6622, 1.021, 0.6622, 1.021, 0.6424, 0.2324, 0.6424, -0.3013, 0.4195, -0.3013, 0.8139, -0.3013, 0.8139, -0.3013, 0.4195, 0.2324, 0.6424, 0.2324, 0.6622, 0.2324, 0.6622, 0.2324, 0.6424, -0.3013, 0.8139, -0.3013, 0.4195, -0.3013, 0.4195, -0.3013, 0.8139, -0.2398, 0.6622, 1.512, 0.6622, 1.512, 0.6424, -0.2398, 0.6424, 1.512, 0.6622, 1.512, 0.6424, 1.512, 0.6424, 1.512, 0.6622, -0.2398, 0.6424, -0.2398, 0.6622, -0.2398, 0.6622, -0.2398, 0.6424, 1.512, 0.843, -0.2398, 0.843, -0.2398, 0.843, 1.512, 0.843])
me_table.materials.append(mat_material)
me_table.use_remesh_preserve_volume = False
me_table.use_remesh_preserve_attributes = False
me_table.use_mirror_vertex_groups = False
me_table.update()

# ---- objects
ob_table = bpy.data.objects.new('table', me_table)
ob_light = bpy.data.objects.new('Light', light_light)
ob_camera = bpy.data.objects.new('Camera', cam_camera)

# ---- transforms, parenting, visibility, modifiers, constraints
ob_table.location = (-0.03183, -0.0145, 0.5197)
ob_table.scale = (0.5, 0.6, 0.75)
ob_table.lock_rotations_4d = False
ob_table.empty_display_type = 'ARROWS'
ob_table.lineart.crease_threshold = 0.0
ob_light.location = (4.076, 1.005, 5.904)
ob_light.rotation_euler = (0.6503, 0.05522, 1.866)
ob_light.lock_rotations_4d = False
ob_light.empty_display_type = 'ARROWS'
ob_light.color = (0.0, 0.0, 0.0, 0.0)
ob_light.lineart.crease_threshold = 0.0
ob_camera.location = (7.359, -6.926, 4.958)
ob_camera.rotation_euler = (1.109, 0.0, 0.8149)
ob_camera.lock_rotations_4d = False
ob_camera.empty_display_type = 'ARROWS'
ob_camera.color = (0.0, 0.0, 0.0, 0.0)
ob_camera.display_type = 'WIRE'
ob_camera.lineart.crease_threshold = 0.0

# ---- collection membership
col_collection.objects.link(ob_table)
col_collection.objects.link(ob_light)
col_collection.objects.link(ob_camera)

# ---- scene / render settings (as saved in the file)
scene.camera = ob_camera
scene.frame_start = 1; scene.frame_end = 250; scene.frame_set(152)
scene.render.engine = 'BLENDER_EEVEE_NEXT'
scene.cycles.sampling_pattern = 'TABULATED_SOBOL'
scene.cycles.use_light_tree = False
scene.view_settings.view_transform = 'Filmic'
bpy.context.view_layer.update()
